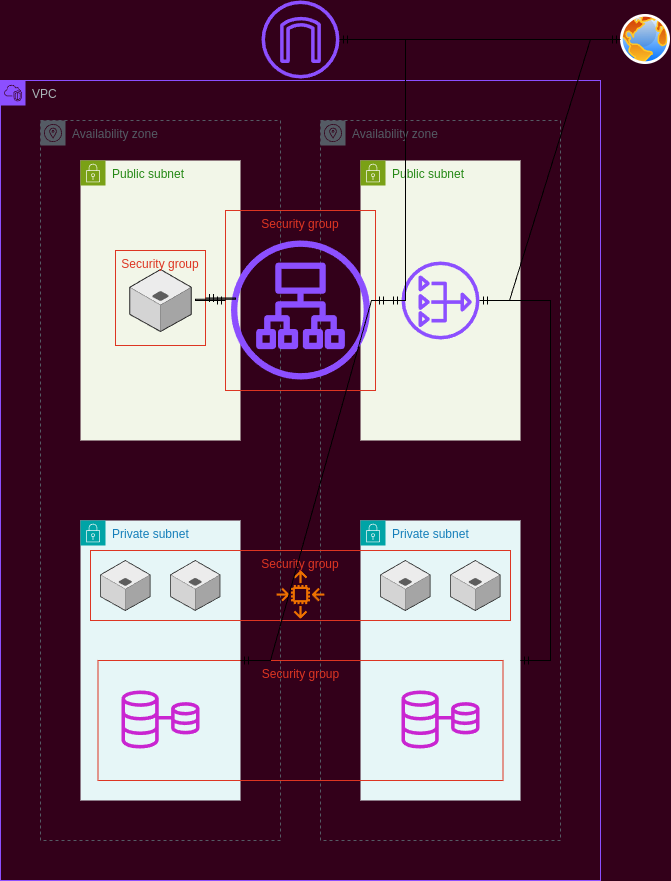

The diagram above was exported from draw.io. Its source (the exported page's mxGraphModel, read from the mxfile embedded in the PNG):
<mxGraphModel dx="1434" dy="776" grid="1" gridSize="10" guides="1" tooltips="1" connect="1" arrows="1" fold="1" page="1" pageScale="1" pageWidth="1200" pageHeight="1600" background="#33001A" math="0" shadow="0">
  <root>
    <mxCell id="0" />
    <mxCell id="1" parent="0" />
    <mxCell id="Ob2Vwh7YRZVwabaEii-A-1" value="VPC" style="points=[[0,0],[0.25,0],[0.5,0],[0.75,0],[1,0],[1,0.25],[1,0.5],[1,0.75],[1,1],[0.75,1],[0.5,1],[0.25,1],[0,1],[0,0.75],[0,0.5],[0,0.25]];outlineConnect=0;gradientColor=none;html=1;whiteSpace=wrap;fontSize=12;fontStyle=0;container=1;pointerEvents=0;collapsible=0;recursiveResize=0;shape=mxgraph.aws4.group;grIcon=mxgraph.aws4.group_vpc2;strokeColor=#8C4FFF;fillColor=none;verticalAlign=top;align=left;spacingLeft=30;fontColor=#AAB7B8;dashed=0;" parent="1" vertex="1">
      <mxGeometry x="80" y="80" width="600" height="800" as="geometry" />
    </mxCell>
    <mxCell id="Ob2Vwh7YRZVwabaEii-A-8" value="Availability zone" style="sketch=0;outlineConnect=0;gradientColor=none;html=1;whiteSpace=wrap;fontSize=12;fontStyle=0;shape=mxgraph.aws4.group;grIcon=mxgraph.aws4.group_availability_zone;strokeColor=#545B64;fillColor=none;verticalAlign=top;align=left;spacingLeft=30;fontColor=#545B64;dashed=1;" parent="Ob2Vwh7YRZVwabaEii-A-1" vertex="1">
      <mxGeometry x="320" y="40" width="240" height="720" as="geometry" />
    </mxCell>
    <mxCell id="GBR4kzg7Xt4ThfTa4L8e-1" value="Availability zone" style="sketch=0;outlineConnect=0;gradientColor=none;html=1;whiteSpace=wrap;fontSize=12;fontStyle=0;shape=mxgraph.aws4.group;grIcon=mxgraph.aws4.group_availability_zone;strokeColor=#545B64;fillColor=none;verticalAlign=top;align=left;spacingLeft=30;fontColor=#545B64;dashed=1;" vertex="1" parent="Ob2Vwh7YRZVwabaEii-A-1">
      <mxGeometry x="40" y="40" width="240" height="720" as="geometry" />
    </mxCell>
    <mxCell id="GBR4kzg7Xt4ThfTa4L8e-2" value="Public subnet" style="points=[[0,0],[0.25,0],[0.5,0],[0.75,0],[1,0],[1,0.25],[1,0.5],[1,0.75],[1,1],[0.75,1],[0.5,1],[0.25,1],[0,1],[0,0.75],[0,0.5],[0,0.25]];outlineConnect=0;gradientColor=none;html=1;whiteSpace=wrap;fontSize=12;fontStyle=0;container=1;pointerEvents=0;collapsible=0;recursiveResize=0;shape=mxgraph.aws4.group;grIcon=mxgraph.aws4.group_security_group;grStroke=0;strokeColor=#7AA116;fillColor=#F2F6E8;verticalAlign=top;align=left;spacingLeft=30;fontColor=#248814;dashed=0;" vertex="1" parent="Ob2Vwh7YRZVwabaEii-A-1">
      <mxGeometry x="80" y="80" width="160" height="280" as="geometry" />
    </mxCell>
    <mxCell id="GBR4kzg7Xt4ThfTa4L8e-9" value="" style="verticalLabelPosition=bottom;html=1;verticalAlign=top;strokeWidth=1;align=center;outlineConnect=0;dashed=0;outlineConnect=0;shape=mxgraph.aws3d.application_server;fillColor=#ECECEC;strokeColor=#5E5E5E;aspect=fixed;" vertex="1" parent="GBR4kzg7Xt4ThfTa4L8e-2">
      <mxGeometry x="49.25" y="109" width="61.5" height="62" as="geometry" />
    </mxCell>
    <mxCell id="GBR4kzg7Xt4ThfTa4L8e-21" value="Security group" style="fillColor=none;strokeColor=#DD3522;verticalAlign=top;fontStyle=0;fontColor=#DD3522;whiteSpace=wrap;html=1;" vertex="1" parent="GBR4kzg7Xt4ThfTa4L8e-2">
      <mxGeometry x="35" y="90" width="90" height="95" as="geometry" />
    </mxCell>
    <mxCell id="GBR4kzg7Xt4ThfTa4L8e-3" value="Public subnet" style="points=[[0,0],[0.25,0],[0.5,0],[0.75,0],[1,0],[1,0.25],[1,0.5],[1,0.75],[1,1],[0.75,1],[0.5,1],[0.25,1],[0,1],[0,0.75],[0,0.5],[0,0.25]];outlineConnect=0;gradientColor=none;html=1;whiteSpace=wrap;fontSize=12;fontStyle=0;container=1;pointerEvents=0;collapsible=0;recursiveResize=0;shape=mxgraph.aws4.group;grIcon=mxgraph.aws4.group_security_group;grStroke=0;strokeColor=#7AA116;fillColor=#F2F6E8;verticalAlign=top;align=left;spacingLeft=30;fontColor=#248814;dashed=0;" vertex="1" parent="Ob2Vwh7YRZVwabaEii-A-1">
      <mxGeometry x="360" y="80" width="160" height="280" as="geometry" />
    </mxCell>
    <mxCell id="GBR4kzg7Xt4ThfTa4L8e-4" value="Private subnet" style="points=[[0,0],[0.25,0],[0.5,0],[0.75,0],[1,0],[1,0.25],[1,0.5],[1,0.75],[1,1],[0.75,1],[0.5,1],[0.25,1],[0,1],[0,0.75],[0,0.5],[0,0.25]];outlineConnect=0;gradientColor=none;html=1;whiteSpace=wrap;fontSize=12;fontStyle=0;container=1;pointerEvents=0;collapsible=0;recursiveResize=0;shape=mxgraph.aws4.group;grIcon=mxgraph.aws4.group_security_group;grStroke=0;strokeColor=#00A4A6;fillColor=#E6F6F7;verticalAlign=top;align=left;spacingLeft=30;fontColor=#147EBA;dashed=0;" vertex="1" parent="Ob2Vwh7YRZVwabaEii-A-1">
      <mxGeometry x="80" y="440" width="160" height="280" as="geometry" />
    </mxCell>
    <mxCell id="GBR4kzg7Xt4ThfTa4L8e-10" value="" style="sketch=0;outlineConnect=0;fontColor=#232F3E;gradientColor=none;fillColor=#C925D1;strokeColor=none;dashed=0;verticalLabelPosition=bottom;verticalAlign=top;align=center;html=1;fontSize=12;fontStyle=0;aspect=fixed;pointerEvents=1;shape=mxgraph.aws4.rds_multi_az;" vertex="1" parent="GBR4kzg7Xt4ThfTa4L8e-4">
      <mxGeometry x="41" y="170" width="78" height="58" as="geometry" />
    </mxCell>
    <mxCell id="GBR4kzg7Xt4ThfTa4L8e-12" value="" style="verticalLabelPosition=bottom;html=1;verticalAlign=top;strokeWidth=1;align=center;outlineConnect=0;dashed=0;outlineConnect=0;shape=mxgraph.aws3d.application_server;fillColor=#ECECEC;strokeColor=#5E5E5E;aspect=fixed;" vertex="1" parent="GBR4kzg7Xt4ThfTa4L8e-4">
      <mxGeometry x="20" y="40" width="49.6" height="50" as="geometry" />
    </mxCell>
    <mxCell id="GBR4kzg7Xt4ThfTa4L8e-13" value="" style="verticalLabelPosition=bottom;html=1;verticalAlign=top;strokeWidth=1;align=center;outlineConnect=0;dashed=0;outlineConnect=0;shape=mxgraph.aws3d.application_server;fillColor=#ECECEC;strokeColor=#5E5E5E;aspect=fixed;" vertex="1" parent="GBR4kzg7Xt4ThfTa4L8e-4">
      <mxGeometry x="90" y="40" width="49.52" height="49.92" as="geometry" />
    </mxCell>
    <mxCell id="GBR4kzg7Xt4ThfTa4L8e-5" value="Private subnet" style="points=[[0,0],[0.25,0],[0.5,0],[0.75,0],[1,0],[1,0.25],[1,0.5],[1,0.75],[1,1],[0.75,1],[0.5,1],[0.25,1],[0,1],[0,0.75],[0,0.5],[0,0.25]];outlineConnect=0;gradientColor=none;html=1;whiteSpace=wrap;fontSize=12;fontStyle=0;container=1;pointerEvents=0;collapsible=0;recursiveResize=0;shape=mxgraph.aws4.group;grIcon=mxgraph.aws4.group_security_group;grStroke=0;strokeColor=#00A4A6;fillColor=#E6F6F7;verticalAlign=top;align=left;spacingLeft=30;fontColor=#147EBA;dashed=0;" vertex="1" parent="Ob2Vwh7YRZVwabaEii-A-1">
      <mxGeometry x="360" y="440" width="160" height="280" as="geometry" />
    </mxCell>
    <mxCell id="GBR4kzg7Xt4ThfTa4L8e-14" value="" style="verticalLabelPosition=bottom;html=1;verticalAlign=top;strokeWidth=1;align=center;outlineConnect=0;dashed=0;outlineConnect=0;shape=mxgraph.aws3d.application_server;fillColor=#ECECEC;strokeColor=#5E5E5E;aspect=fixed;" vertex="1" parent="GBR4kzg7Xt4ThfTa4L8e-5">
      <mxGeometry x="20" y="40" width="49.6" height="50" as="geometry" />
    </mxCell>
    <mxCell id="GBR4kzg7Xt4ThfTa4L8e-15" value="" style="verticalLabelPosition=bottom;html=1;verticalAlign=top;strokeWidth=1;align=center;outlineConnect=0;dashed=0;outlineConnect=0;shape=mxgraph.aws3d.application_server;fillColor=#ECECEC;strokeColor=#5E5E5E;aspect=fixed;" vertex="1" parent="GBR4kzg7Xt4ThfTa4L8e-5">
      <mxGeometry x="90" y="40" width="49.6" height="50" as="geometry" />
    </mxCell>
    <mxCell id="GBR4kzg7Xt4ThfTa4L8e-17" value="" style="sketch=0;outlineConnect=0;fontColor=#232F3E;gradientColor=none;fillColor=#C925D1;strokeColor=none;dashed=0;verticalLabelPosition=bottom;verticalAlign=top;align=center;html=1;fontSize=12;fontStyle=0;aspect=fixed;pointerEvents=1;shape=mxgraph.aws4.rds_multi_az;" vertex="1" parent="GBR4kzg7Xt4ThfTa4L8e-5">
      <mxGeometry x="41" y="170" width="78" height="58" as="geometry" />
    </mxCell>
    <mxCell id="GBR4kzg7Xt4ThfTa4L8e-7" value="" style="sketch=0;outlineConnect=0;fontColor=#232F3E;gradientColor=none;fillColor=#8C4FFF;strokeColor=none;dashed=0;verticalLabelPosition=bottom;verticalAlign=top;align=center;html=1;fontSize=12;fontStyle=0;aspect=fixed;pointerEvents=1;shape=mxgraph.aws4.application_load_balancer;" vertex="1" parent="Ob2Vwh7YRZVwabaEii-A-1">
      <mxGeometry x="230.5" y="160" width="139" height="139" as="geometry" />
    </mxCell>
    <mxCell id="GBR4kzg7Xt4ThfTa4L8e-8" value="" style="sketch=0;outlineConnect=0;fontColor=#232F3E;gradientColor=none;fillColor=#8C4FFF;strokeColor=none;dashed=0;verticalLabelPosition=bottom;verticalAlign=top;align=center;html=1;fontSize=12;fontStyle=0;aspect=fixed;pointerEvents=1;shape=mxgraph.aws4.nat_gateway;" vertex="1" parent="Ob2Vwh7YRZVwabaEii-A-1">
      <mxGeometry x="401" y="181" width="78" height="78" as="geometry" />
    </mxCell>
    <mxCell id="GBR4kzg7Xt4ThfTa4L8e-11" value="" style="sketch=0;outlineConnect=0;fontColor=#232F3E;gradientColor=none;fillColor=#ED7100;strokeColor=none;dashed=0;verticalLabelPosition=bottom;verticalAlign=top;align=center;html=1;fontSize=12;fontStyle=0;aspect=fixed;pointerEvents=1;shape=mxgraph.aws4.auto_scaling2;" vertex="1" parent="Ob2Vwh7YRZVwabaEii-A-1">
      <mxGeometry x="276" y="490" width="48" height="48" as="geometry" />
    </mxCell>
    <mxCell id="GBR4kzg7Xt4ThfTa4L8e-18" value="Security group" style="fillColor=none;strokeColor=#DD3522;verticalAlign=top;fontStyle=0;fontColor=#DD3522;whiteSpace=wrap;html=1;" vertex="1" parent="Ob2Vwh7YRZVwabaEii-A-1">
      <mxGeometry x="97.5" y="580" width="405" height="120" as="geometry" />
    </mxCell>
    <mxCell id="GBR4kzg7Xt4ThfTa4L8e-19" value="Security group" style="fillColor=none;strokeColor=#DD3522;verticalAlign=top;fontStyle=0;fontColor=#DD3522;whiteSpace=wrap;html=1;" vertex="1" parent="Ob2Vwh7YRZVwabaEii-A-1">
      <mxGeometry x="90" y="470" width="420" height="70" as="geometry" />
    </mxCell>
    <mxCell id="GBR4kzg7Xt4ThfTa4L8e-20" value="Security group" style="fillColor=none;strokeColor=#DD3522;verticalAlign=top;fontStyle=0;fontColor=#DD3522;whiteSpace=wrap;html=1;" vertex="1" parent="Ob2Vwh7YRZVwabaEii-A-1">
      <mxGeometry x="225" y="130" width="150" height="180" as="geometry" />
    </mxCell>
    <mxCell id="GBR4kzg7Xt4ThfTa4L8e-30" value="" style="edgeStyle=entityRelationEdgeStyle;fontSize=12;html=1;endArrow=ERmandOne;startArrow=ERmandOne;rounded=0;" edge="1" parent="Ob2Vwh7YRZVwabaEii-A-1" source="GBR4kzg7Xt4ThfTa4L8e-5" target="GBR4kzg7Xt4ThfTa4L8e-8">
      <mxGeometry width="100" height="100" relative="1" as="geometry">
        <mxPoint x="760" y="350" as="sourcePoint" />
        <mxPoint x="860" y="250" as="targetPoint" />
      </mxGeometry>
    </mxCell>
    <mxCell id="GBR4kzg7Xt4ThfTa4L8e-31" value="" style="edgeStyle=entityRelationEdgeStyle;fontSize=12;html=1;endArrow=ERmandOne;startArrow=ERmandOne;rounded=0;" edge="1" parent="Ob2Vwh7YRZVwabaEii-A-1" source="GBR4kzg7Xt4ThfTa4L8e-4" target="GBR4kzg7Xt4ThfTa4L8e-8">
      <mxGeometry width="100" height="100" relative="1" as="geometry">
        <mxPoint x="720" y="380" as="sourcePoint" />
        <mxPoint x="820" y="280" as="targetPoint" />
      </mxGeometry>
    </mxCell>
    <mxCell id="GBR4kzg7Xt4ThfTa4L8e-32" value="" style="edgeStyle=entityRelationEdgeStyle;fontSize=12;html=1;endArrow=ERmandOne;startArrow=ERmandOne;rounded=0;" edge="1" parent="Ob2Vwh7YRZVwabaEii-A-1" source="GBR4kzg7Xt4ThfTa4L8e-21" target="GBR4kzg7Xt4ThfTa4L8e-20">
      <mxGeometry width="100" height="100" relative="1" as="geometry">
        <mxPoint x="280" y="430" as="sourcePoint" />
        <mxPoint x="380" y="330" as="targetPoint" />
      </mxGeometry>
    </mxCell>
    <mxCell id="GBR4kzg7Xt4ThfTa4L8e-6" value="" style="sketch=0;outlineConnect=0;fontColor=#232F3E;gradientColor=none;fillColor=#8C4FFF;strokeColor=none;dashed=0;verticalLabelPosition=bottom;verticalAlign=top;align=center;html=1;fontSize=12;fontStyle=0;aspect=fixed;pointerEvents=1;shape=mxgraph.aws4.internet_gateway;" vertex="1" parent="1">
      <mxGeometry x="341" width="78" height="78" as="geometry" />
    </mxCell>
    <mxCell id="GBR4kzg7Xt4ThfTa4L8e-22" value="" style="image;aspect=fixed;perimeter=ellipsePerimeter;html=1;align=center;shadow=0;dashed=0;spacingTop=3;image=img/lib/active_directory/internet_globe.svg;" vertex="1" parent="1">
      <mxGeometry x="700" y="14" width="50" height="50" as="geometry" />
    </mxCell>
    <mxCell id="GBR4kzg7Xt4ThfTa4L8e-28" value="" style="edgeStyle=entityRelationEdgeStyle;fontSize=12;html=1;endArrow=ERmandOne;startArrow=ERmandOne;rounded=0;" edge="1" parent="1" source="GBR4kzg7Xt4ThfTa4L8e-6" target="GBR4kzg7Xt4ThfTa4L8e-22">
      <mxGeometry width="100" height="100" relative="1" as="geometry">
        <mxPoint x="360" y="390" as="sourcePoint" />
        <mxPoint x="460" y="290" as="targetPoint" />
      </mxGeometry>
    </mxCell>
    <mxCell id="GBR4kzg7Xt4ThfTa4L8e-29" value="" style="edgeStyle=entityRelationEdgeStyle;fontSize=12;html=1;endArrow=ERmandOne;startArrow=ERmandOne;rounded=0;" edge="1" parent="1" source="GBR4kzg7Xt4ThfTa4L8e-8" target="GBR4kzg7Xt4ThfTa4L8e-22">
      <mxGeometry width="100" height="100" relative="1" as="geometry">
        <mxPoint x="810" y="450" as="sourcePoint" />
        <mxPoint x="910" y="350" as="targetPoint" />
      </mxGeometry>
    </mxCell>
    <mxCell id="GBR4kzg7Xt4ThfTa4L8e-33" value="" style="edgeStyle=entityRelationEdgeStyle;fontSize=12;html=1;endArrow=ERmandOne;startArrow=ERmandOne;rounded=0;" edge="1" parent="1" source="GBR4kzg7Xt4ThfTa4L8e-20" target="GBR4kzg7Xt4ThfTa4L8e-6">
      <mxGeometry width="100" height="100" relative="1" as="geometry">
        <mxPoint x="-10" y="330" as="sourcePoint" />
        <mxPoint x="90" y="230" as="targetPoint" />
      </mxGeometry>
    </mxCell>
  </root>
</mxGraphModel>